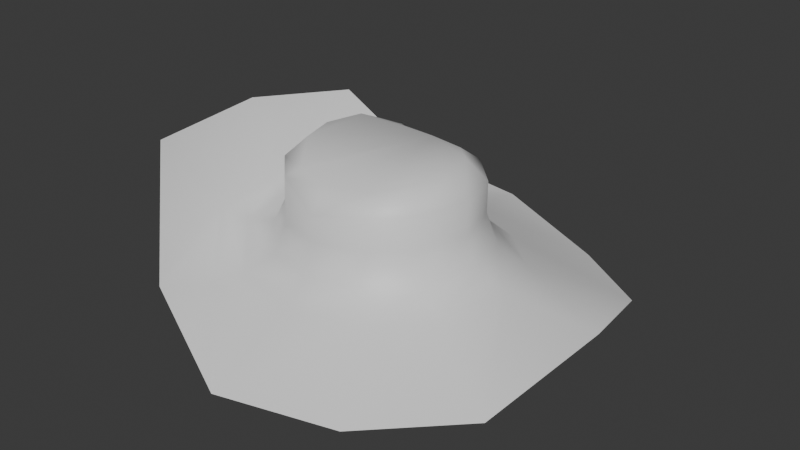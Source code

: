 # Source: SpanishHat.blend  (saved by Blender 4.3.34; exported with 4.5.12 LTS)
import bpy
from mathutils import Matrix  # noqa: F401  (used for matrix-valued properties, if any)

bpy.ops.wm.read_factory_settings(use_empty=True)
scene = bpy.context.scene
scene.name = 'Scene'

# ---- collections
col_collection = bpy.data.collections.new('Collection'); scene.collection.children.link(col_collection)

# ---- materials (node trees are filled in below, after node groups)
mat_hat = bpy.data.materials.new('Hat')
mat_hat.alpha_threshold = 0.0
mat_hat.roughness = 0.5
mat_hat.line_color = (0.0, 0.0, 0.0, 1.0)

# ---- material node trees
mat_hat.use_nodes = True; mat_hat.node_tree.nodes.clear()
_N = mat_hat.node_tree.nodes; _L = mat_hat.node_tree.links
n0 = _N.new('ShaderNodeOutputMaterial'); n0.name = 'Material Output'; n0.location = (300, 300)
n1 = _N.new('ShaderNodeBsdfPrincipled'); n1.name = 'Principled BSDF'; n1.location = (10, 300)
n1.inputs[3].default_value = 1.45
_L.new(n1.outputs[0], n0.inputs[0])
n0.is_active_output = True

# ---- world
world_world = bpy.data.worlds.new('World'); scene.world = world_world
world_world.use_nodes = True; world_world.node_tree.nodes.clear()
_N = world_world.node_tree.nodes; _L = world_world.node_tree.links
n0 = _N.new('ShaderNodeOutputWorld'); n0.name = 'World Output'; n0.location = (300, 300)
n1 = _N.new('ShaderNodeBackground'); n1.name = 'Background'; n1.location = (10, 300)
n1.inputs[0].default_value = (0.05088, 0.05088, 0.05088, 1.0)
_L.new(n1.outputs[0], n0.inputs[0])
n0.is_active_output = True
world_world.color = (0.05088, 0.05088, 0.05088)
world_world.sun_shadow_jitter_overblur = 0.0

# ---- meshes
me_cylinder = bpy.data.meshes.new('Cylinder')
me_cylinder.from_pydata([(-0.001103, 0.2513, -0.02313), (0.1331, 0.2143, -0.04708), (0.2697, -1.252e-08, 0.004956), (0.1315, -0.2135, -0.05134), (-0.2174, 0.02205, 0.1196), (-0.1852, 0.1531, 0.1), (-0.09819, -0.158, -0.002818), (-0.1627, 0.1002, 0.01511), (-0.1856, 0.01846, 0.02405), (-0.1804, -0.0687, 0.02536), (-0.1166, 0.1574, 0.009673), (0.0005676, 0.1095, 0.08511), (0.0, 0.0849, 0.1095), (0.04662, 0.07382, 0.1118), (0.05764, 0.09485, 0.09426), (0.07657, 0.04245, 0.1187), (0.09773, 0.05476, 0.09433), (0.08794, -6.985e-09, 0.1187), (0.1124, -9.038e-09, 0.09435), (0.07657, -0.04245, 0.1187), (0.09773, -0.05476, 0.09433), (0.04662, -0.07382, 0.1118), (0.05764, -0.09485, 0.09426), (0.0, -0.0849, 0.1095), (0.0005676, -0.1095, 0.08511), (-0.0404, -0.07736, 0.1151), (-0.04818, -0.09485, 0.1079), (-0.06589, -0.04245, 0.1317), (-0.08827, -0.05476, 0.1079), (-0.07726, -9.779e-09, 0.1317), (-0.1029, -1.001e-08, 0.1079), (-0.06589, 0.04245, 0.1317), (-0.08827, 0.05476, 0.1079), (-0.0404, 0.07736, 0.1151), (-0.04818, 0.09485, 0.1079), (0.001185, 0.1557, -7.436e-05), (0.001201, 0.1095, 0.05789), (0.001647, 0.123, 0.02152), (0.05738, 0.09485, 0.05789), (0.08052, 0.1317, -0.006877), (0.06402, 0.1056, 0.01952), (0.09747, 0.05476, 0.05789), (0.1366, 0.07756, -0.00172), (0.1088, 0.06144, 0.02103), (0.1121, -1.411e-08, 0.05789), (0.1587, -1.821e-08, 0.009248), (0.1256, -1.804e-08, 0.02425), (0.09747, -0.05476, 0.05789), (0.1362, -0.076, -0.0003395), (0.1087, -0.06098, 0.02144), (0.05738, -0.09485, 0.05789), (0.07926, -0.1318, -0.0001289), (0.06365, -0.1057, 0.0215), (0.001201, -0.1095, 0.05789), (0.002428, -0.1513, 0.0001623), (0.002011, -0.1218, 0.02158), (-0.0504, -0.09485, 0.05788), (-0.07729, -0.1291, 0.003528), (-0.05913, -0.1049, 0.02257), (-0.09048, -0.05476, 0.05788), (-0.1412, -0.06248, 0.01898), (-0.1062, -0.05702, 0.02709), (-0.1052, -1.549e-08, 0.05788), (-0.1594, 0.01229, 0.01971), (-0.1219, 0.003599, 0.02731), (-0.09048, 0.05476, 0.05788), (-0.1394, 0.08511, 0.01376), (-0.1057, 0.06365, 0.02557), (-0.0504, 0.09485, 0.05788), (-0.0912, 0.1326, 0.01022), (-0.06321, 0.1059, 0.02453), (-0.09077, 0.1299, 0.0004122), (-0.1213, 0.1579, -0.0001907), (1.889e-05, 0.1514, -0.009274), (0.1556, 9.652e-05, -0.0008166), (0.2313, -0.1275, -0.04341), (0.1328, -0.07283, -0.009341), (0.07668, -0.1272, -0.008735), (-0.00253, -0.2494, -0.05134), (0.002236, -0.146, -0.008443), (-0.1004, -0.1561, -0.01276), (-0.07664, -0.1253, -0.005918), (-0.187, -0.06925, 0.01616), (-0.1405, -0.06079, 0.008863), (-0.1931, 0.01896, 0.01521), (-0.1588, 0.01195, 0.009527), (-0.1694, 0.1013, 0.005762), (-0.1387, 0.08388, 0.003696), (0.1334, 0.07426, -0.01083), (0.2343, 0.134, -0.03335), (-0.1184, -0.2103, 0.006556), (-0.1366, 0.2108, 0.01585), (-0.2221, -0.1113, 0.1079), (0.07784, 0.1273, -0.01562), (0.0008056, 0.1175, 0.01308), (0.06083, 0.1003, 0.01162), (0.1043, 0.0579, 0.01272), (0.1207, -3.634e-05, 0.01527), (0.1042, -0.05779, 0.01301), (0.06076, -0.1006, 0.01325), (0.001919, -0.1159, 0.01334), (-0.05725, -0.1001, 0.01394), (-0.1039, -0.05472, 0.01749), (-0.1197, 0.003324, 0.01751), (-0.1036, 0.0618, 0.01594), (-0.06189, 0.1021, 0.01527)], [], [(69, 35, 0, 10), (45, 48, 75, 2), (48, 51, 3, 75), (51, 54, 78, 3), (54, 57, 6, 78), (57, 60, 9, 6), (60, 63, 8, 9), (63, 66, 7, 8), (66, 69, 10, 7), (38, 14, 16, 41), (23, 12, 33, 31, 29, 27, 25), (62, 30, 32, 65), (59, 28, 30, 62), (56, 26, 28, 59), (53, 24, 26, 56), (50, 22, 24, 53), (47, 20, 22, 50), (44, 18, 20, 47), (36, 11, 14, 38), (68, 34, 11, 36), (41, 16, 18, 44), (65, 32, 34, 68), (42, 45, 2, 89), (6, 9, 90), (10, 0, 91), (78, 6, 90), (8, 7, 5, 4), (7, 10, 91, 5), (9, 8, 4, 92), (90, 9, 92), (39, 42, 89, 1), (14, 11, 12, 13), (16, 14, 13, 15), (18, 16, 15, 17), (20, 18, 17, 19), (22, 20, 19, 21), (24, 22, 21, 23), (26, 24, 23, 25), (28, 26, 25, 27), (30, 28, 27, 29), (32, 30, 29, 31), (34, 32, 31, 33), (11, 34, 33, 12), (13, 12, 23, 21, 19, 17, 15), (36, 38, 40, 37), (37, 40, 39, 35), (38, 41, 43, 40), (40, 43, 42, 39), (41, 44, 46, 43), (43, 46, 45, 42), (44, 47, 49, 46), (46, 49, 48, 45), (47, 50, 52, 49), (49, 52, 51, 48), (50, 53, 55, 52), (52, 55, 54, 51), (53, 56, 58, 55), (55, 58, 57, 54), (56, 59, 61, 58), (58, 61, 60, 57), (59, 62, 64, 61), (61, 64, 63, 60), (62, 65, 67, 64), (64, 67, 66, 63), (65, 68, 70, 67), (67, 70, 69, 66), (68, 36, 37, 70), (70, 37, 35, 69), (35, 39, 1, 0), (71, 72, 0, 73), (74, 2, 75, 76), (76, 75, 3, 77), (77, 3, 78, 79), (79, 78, 80, 81), (81, 80, 82, 83), (83, 82, 84, 85), (85, 84, 86, 87), (87, 86, 72, 71), (88, 89, 2, 74), (80, 90, 82), (72, 91, 0), (78, 90, 80), (84, 4, 5, 86), (86, 5, 91, 72), (82, 92, 4, 84), (90, 92, 82), (93, 1, 89, 88), (94, 73, 93, 95), (95, 93, 88, 96), (96, 88, 74, 97), (97, 74, 76, 98), (98, 76, 77, 99), (99, 77, 79, 100), (100, 79, 81, 101), (101, 81, 83, 102), (102, 83, 85, 103), (103, 85, 87, 104), (104, 87, 71, 105), (105, 71, 73, 94), (73, 0, 1, 93), (103, 104, 105), (102, 103, 105), (101, 102, 94), (100, 101, 95), (99, 100, 95), (98, 99, 95), (96, 97, 98), (95, 96, 98), (94, 95, 101), (105, 94, 102)])
me_cylinder.polygons.foreach_set('use_smooth', [True] * 110)
_k = set([(0, 1), (0, 91), (1, 89), (2, 75), (2, 89), (3, 75), (3, 78), (4, 5), (4, 92), (5, 91), (78, 90), (90, 92)])
me_cylinder.attributes.new('sharp_edge', 'BOOLEAN', 'EDGE').data.foreach_set('value', [ (min(e.vertices), max(e.vertices)) in _k for e in me_cylinder.edges])
_uv = me_cylinder.uv_layers.new(name='UVMap')
_uv.uv.foreach_set('vector', [0.08333, 0.5, 7.451e-08, 0.5, 7.451e-08, 0.5, 0.08333, 0.5, 0.75, 0.5, 0.6667, 0.5, 0.6667, 0.5, 0.75, 0.5, 0.6667, 0.5, 0.5833, 0.5, 0.5833, 0.5, 0.6667, 0.5, 0.5833, 0.5, 0.5, 0.5, 0.5, 0.5, 0.5833, 0.5, 0.5, 0.5, 0.4167, 0.5, 0.4167, 0.5, 0.5, 0.5, 0.4167, 0.5, 0.3333, 0.5, 0.3333, 0.5, 0.4167, 0.5, 0.3333, 0.5, 0.25, 0.5, 0.25, 0.5, 0.3333, 0.5, 0.25, 0.5, 0.1667, 0.5, 0.1667, 0.5, 0.25, 0.5, 0.1667, 0.5, 0.08333, 0.5, 0.08333, 0.5, 0.1667, 0.5, 0.9167, 0.7176, 0.9167, 0.8866, 0.8333, 0.8869, 0.8333, 0.7176, 0.25, 0.06395, 0.25, 0.436, 0.1558, 0.4195, 0.08952, 0.343, 0.06451, 0.25, 0.08952, 0.157, 0.1558, 0.08047, 0.25, 0.6941, 0.25, 0.9014, 0.1667, 0.9014, 0.1667, 0.6941, 0.3333, 0.6941, 0.3333, 0.9014, 0.25, 0.9014, 0.25, 0.6941, 0.4167, 0.6941, 0.4167, 0.9014, 0.3333, 0.9014, 0.3333, 0.6941, 0.5, 0.7378, 0.5, 0.876, 0.4167, 0.9014, 0.4167, 0.6941, 0.5833, 0.7176, 0.5833, 0.8866, 0.5, 0.876, 0.5, 0.7378, 0.6667, 0.7176, 0.6667, 0.8869, 0.5833, 0.8866, 0.5833, 0.7176, 0.75, 0.7176, 0.75, 0.887, 0.6667, 0.8869, 0.6667, 0.7176, 1.0, 0.7378, 1.0, 0.876, 0.9167, 0.8866, 0.9167, 0.7176, 0.08333, 0.6941, 0.08333, 0.9014, 7.451e-08, 0.876, 7.451e-08, 0.7378, 0.8333, 0.7176, 0.8333, 0.8869, 0.75, 0.887, 0.75, 0.7176, 0.1667, 0.6941, 0.1667, 0.9014, 0.08333, 0.9014, 0.08333, 0.6941, 0.8333, 0.5, 0.75, 0.5, 0.75, 0.5, 0.8333, 0.5, 0.4167, 0.5, 0.3333, 0.5, 0.4167, 0.5, 0.08333, 0.5, 7.451e-08, 0.5, 0.08333, 0.5, 0.5, 0.5, 0.4167, 0.5, 0.4167, 0.5, 0.25, 0.5, 0.1667, 0.5, 0.1667, 0.5, 0.25, 0.5, 0.1667, 0.5, 0.08333, 0.5, 0.08333, 0.5, 0.1667, 0.5, 0.3333, 0.5, 0.25, 0.5, 0.25, 0.5, 0.3333, 0.5, 0.4167, 0.5, 0.3333, 0.5, 0.3333, 0.5, 0.9167, 0.5, 0.8333, 0.5, 0.8333, 0.5, 0.9167, 0.5, 0.3623, 0.4599, 0.25, 0.49, 0.25, 0.436, 0.3469, 0.4118, 0.4577, 0.3702, 0.37, 0.4578, 0.3469, 0.4118, 0.4126, 0.343, 0.49, 0.2501, 0.4578, 0.37, 0.4126, 0.343, 0.4373, 0.25, 0.4578, 0.13, 0.49, 0.2499, 0.4373, 0.25, 0.4126, 0.157, 0.37, 0.04215, 0.4577, 0.1298, 0.4126, 0.157, 0.3469, 0.08824, 0.25, 0.01, 0.3623, 0.04009, 0.3469, 0.08824, 0.25, 0.06395, 0.1496, 0.03691, 0.25, 0.01, 0.25, 0.06395, 0.1558, 0.08047, 0.04215, 0.13, 0.1288, 0.04331, 0.1558, 0.08047, 0.08952, 0.157, 0.01, 0.25, 0.042, 0.1306, 0.08952, 0.157, 0.06451, 0.25, 0.042, 0.3694, 0.01, 0.25, 0.06451, 0.25, 0.08952, 0.343, 0.1288, 0.4567, 0.04215, 0.37, 0.08952, 0.343, 0.1558, 0.4195, 0.25, 0.49, 0.1496, 0.4631, 0.1558, 0.4195, 0.25, 0.436, 0.3469, 0.4118, 0.25, 0.436, 0.25, 0.06395, 0.3469, 0.08824, 0.4126, 0.157, 0.4373, 0.25, 0.4126, 0.343, 1.0, 0.7378, 0.9167, 0.7176, 0.9167, 0.5, 1.0, 0.5, 1.0, 0.5, 0.9167, 0.5, 0.9167, 0.5, 1.0, 0.5, 0.9167, 0.7176, 0.8333, 0.7176, 0.8333, 0.5, 0.9167, 0.5, 0.9167, 0.5, 0.8333, 0.5, 0.8333, 0.5, 0.9167, 0.5, 0.8333, 0.7176, 0.75, 0.7176, 0.75, 0.5, 0.8333, 0.5, 0.8333, 0.5, 0.75, 0.5, 0.75, 0.5, 0.8333, 0.5, 0.75, 0.7176, 0.6667, 0.7176, 0.6667, 0.5, 0.75, 0.5, 0.75, 0.5, 0.6667, 0.5, 0.6667, 0.5, 0.75, 0.5, 0.6667, 0.7176, 0.5833, 0.7176, 0.5833, 0.5, 0.6667, 0.5, 0.6667, 0.5, 0.5833, 0.5, 0.5833, 0.5, 0.6667, 0.5, 0.5833, 0.7176, 0.5, 0.7378, 0.5, 0.5, 0.5833, 0.5, 0.5833, 0.5, 0.5, 0.5, 0.5, 0.5, 0.5833, 0.5, 0.5, 0.7378, 0.4167, 0.6941, 0.4167, 0.5, 0.5, 0.5, 0.5, 0.5, 0.4167, 0.5, 0.4167, 0.5, 0.5, 0.5, 0.4167, 0.6941, 0.3333, 0.6941, 0.3323, 0.5, 0.4167, 0.5, 0.4167, 0.5, 0.3323, 0.5, 0.3333, 0.5, 0.4167, 0.5, 0.3333, 0.6941, 0.25, 0.6941, 0.25, 0.5, 0.3323, 0.5, 0.3323, 0.5, 0.25, 0.5, 0.25, 0.5, 0.3333, 0.5, 0.25, 0.6941, 0.1667, 0.6941, 0.1667, 0.5, 0.25, 0.5, 0.25, 0.5, 0.1667, 0.5, 0.1667, 0.5, 0.25, 0.5, 0.1667, 0.6941, 0.08333, 0.6941, 0.08333, 0.5, 0.1667, 0.5, 0.1667, 0.5, 0.08333, 0.5, 0.08333, 0.5, 0.1667, 0.5, 0.08333, 0.6941, 7.451e-08, 0.7378, 7.451e-08, 0.5, 0.08333, 0.5, 0.08333, 0.5, 7.451e-08, 0.5, 7.451e-08, 0.5, 0.08333, 0.5, 1.0, 0.5, 0.9167, 0.5, 0.9167, 0.5, 1.0, 0.5, 0.08333, 0.5, 0.08333, 0.5, 7.451e-08, 0.5, 7.451e-08, 0.5, 0.75, 0.5, 0.75, 0.5, 0.6667, 0.5, 0.6667, 0.5, 0.6667, 0.5, 0.6667, 0.5, 0.5833, 0.5, 0.5833, 0.5, 0.5833, 0.5, 0.5833, 0.5, 0.5002, 0.5, 0.5, 0.5, 0.5, 0.5, 0.5002, 0.5, 0.4167, 0.5, 0.4167, 0.5, 0.4167, 0.5, 0.4167, 0.5, 0.3333, 0.5, 0.3333, 0.5, 0.3333, 0.5, 0.3333, 0.5, 0.25, 0.5, 0.25, 0.5, 0.25, 0.5, 0.25, 0.5, 0.1667, 0.5, 0.1667, 0.5, 0.1667, 0.5, 0.1667, 0.5, 0.08333, 0.5, 0.08333, 0.5, 0.8333, 0.5, 0.8333, 0.5, 0.75, 0.5, 0.75, 0.5, 0.4167, 0.5, 0.4167, 0.5, 0.3333, 0.5, 0.08333, 0.5, 0.08333, 0.5, 7.451e-08, 0.5, 0.5002, 0.5, 0.4167, 0.5, 0.4167, 0.5, 0.25, 0.5, 0.25, 0.5, 0.1667, 0.5, 0.1667, 0.5, 0.1667, 0.5, 0.1667, 0.5, 0.08333, 0.5, 0.08333, 0.5, 0.3333, 0.5, 0.3333, 0.5, 0.25, 0.5, 0.25, 0.5, 0.4167, 0.5, 0.3333, 0.5, 0.3333, 0.5, 0.9167, 0.5, 0.9167, 0.5, 0.8333, 0.5, 0.8333, 0.5, 1.0, 0.5, 1.0, 0.5, 0.9167, 0.5, 0.9167, 0.5, 0.9167, 0.5, 0.9167, 0.5, 0.8333, 0.5, 0.8333, 0.5, 0.8333, 0.5, 0.8333, 0.5, 0.75, 0.5, 0.75, 0.5, 0.75, 0.5, 0.75, 0.5, 0.6667, 0.5, 0.6667, 0.5, 0.6667, 0.5, 0.6667, 0.5, 0.5833, 0.5, 0.5833, 0.5, 0.5833, 0.5, 0.5833, 0.5, 0.5, 0.5, 0.5, 0.5, 0.5, 0.5, 0.5, 0.5, 0.4167, 0.5, 0.4167, 0.5, 0.4167, 0.5, 0.4167, 0.5, 0.3333, 0.5, 0.3323, 0.5, 0.3323, 0.5, 0.3333, 0.5, 0.25, 0.5, 0.25, 0.5, 0.25, 0.5, 0.25, 0.5, 0.1667, 0.5, 0.1667, 0.5, 0.1667, 0.5, 0.1667, 0.5, 0.08333, 0.5, 0.08333, 0.5, 0.08333, 0.5, 0.08333, 0.5, 7.451e-08, 0.5, 7.451e-08, 0.5, 1.0, 0.5, 1.0, 0.5, 0.9167, 0.5, 0.9167, 0.5, 0.25, 0.5, 0.1667, 0.5, 0.08333, 0.5, 0.3323, 0.5, 0.25, 0.5, 0.08333, 0.5, 0.4167, 0.5, 0.3323, 0.5, 7.451e-08, 0.5, 0.5, 0.5, 0.4167, 0.5, 0.9167, 0.5, 0.5833, 0.5, 0.5, 0.5, 0.9167, 0.5, 0.6667, 0.5, 0.5833, 0.5, 0.9167, 0.5, 0.8333, 0.5, 0.75, 0.5, 0.6667, 0.5, 0.9167, 0.5, 0.8333, 0.5, 0.6667, 0.5, 7.451e-08, 0.5, 0.9167, 0.5, 0.4167, 0.5, 0.08333, 0.5, 7.451e-08, 0.5, 0.3323, 0.5])
me_cylinder.materials.append(mat_hat)
me_cylinder.update()

# ---- objects
ob_cylinder = bpy.data.objects.new('Cylinder', me_cylinder)

# ---- transforms, parenting, visibility, modifiers, constraints
ob_cylinder.location = (0.0, 0.0, 0.0)

# ---- collection membership
col_collection.objects.link(ob_cylinder)

# ---- scene / render settings (as saved in the file)
scene.frame_start = 1; scene.frame_end = 250; scene.frame_set(1)
scene.render.engine = 'BLENDER_EEVEE_NEXT'
bpy.context.view_layer.update()

# ---- added for rendering (the .blend has no active camera and no usable light): camera, sun
cam_auto = bpy.data.cameras.new('AutoCamera')
cam_auto.lens = 50.0
cam_auto.sensor_width = 36.0
cam_auto.clip_end = 1000.0
ob_auto_camera = bpy.data.objects.new('AutoCamera', cam_auto)
scene.collection.objects.link(ob_auto_camera)
ob_auto_camera.location = (0.694854, -0.804305, 0.577005)
ob_auto_camera.rotation_euler = (1.09748, -7.21219e-08, 0.694738)
scene.camera = ob_auto_camera
light_auto_sun = bpy.data.lights.new('AutoSun', 'SUN')
light_auto_sun.energy = 3.0
light_auto_sun.angle = 0.0523599
ob_auto_sun = bpy.data.objects.new('AutoSun', light_auto_sun)
scene.collection.objects.link(ob_auto_sun)
ob_auto_sun.rotation_euler = (0.872665, 0.174533, 0.523599)
bpy.context.view_layer.update()
